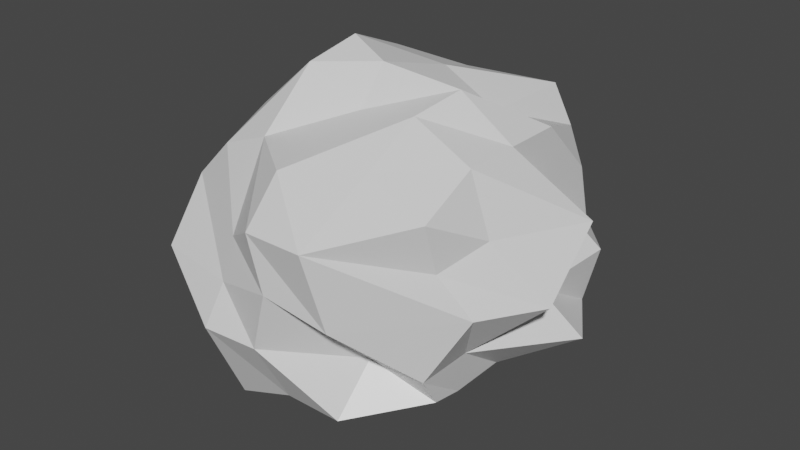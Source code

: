 # Source: Rocks.blend  (saved by Blender 2.80.75; exported with 4.5.12 LTS)
import bpy
from mathutils import Matrix  # noqa: F401  (used for matrix-valued properties, if any)

bpy.ops.wm.read_factory_settings(use_empty=True)
scene = bpy.context.scene
scene.name = 'Scene'

# ---- collections
col_collection = bpy.data.collections.new('Collection'); scene.collection.children.link(col_collection)

# ---- materials (node trees are filled in below, after node groups)
mat_material = bpy.data.materials.new('Material')
mat_material.alpha_threshold = 0.0
mat_material.use_transparent_shadow = False
mat_material.line_color = (0.0, 0.0, 0.0, 1.0)

# ---- material node trees
mat_material.use_nodes = True; mat_material.node_tree.nodes.clear()
_N = mat_material.node_tree.nodes; _L = mat_material.node_tree.links
n0 = _N.new('ShaderNodeOutputMaterial'); n0.name = 'Material Output'; n0.location = (300, 300)
n1 = _N.new('ShaderNodeBsdfPrincipled'); n1.name = 'Principled BSDF'; n1.location = (10, 300)
n1.distribution = 'GGX'
n1.subsurface_method = 'BURLEY'
n1.inputs[2].default_value = 0.4
n1.inputs[3].default_value = 1.45
n1.inputs[27].default_value = (0.0, 0.0, 0.0, 1.0)
n1.inputs[28].default_value = 1.0
_L.new(n1.outputs[0], n0.inputs[0])
n0.is_active_output = True

# ---- world
world_world = bpy.data.worlds.new('World'); scene.world = world_world
world_world.use_nodes = True; world_world.node_tree.nodes.clear()
_N = world_world.node_tree.nodes; _L = world_world.node_tree.links
n0 = _N.new('ShaderNodeOutputWorld'); n0.name = 'World Output'; n0.location = (300, 300)
n1 = _N.new('ShaderNodeBackground'); n1.name = 'Background'; n1.location = (10, 300)
n1.inputs[0].default_value = (0.05088, 0.05088, 0.05088, 1.0)
_L.new(n1.outputs[0], n0.inputs[0])
n0.is_active_output = True
world_world.color = (0.05088, 0.05088, 0.05088)
world_world.use_sun_shadow = False
world_world.sun_shadow_jitter_overblur = 0.0

# ---- meshes
me_cube = bpy.data.meshes.new('Cube')
me_cube.from_pydata([(0.8863, 0.9747, 0.8363), (1.0, 1.0, -0.6569), (1.0, -1.0, 0.7568), (1.0, -0.8478, -0.7539), (-0.8003, 0.862, 1.0), (-0.8067, 1.0, -0.7361), (-0.9148, -1.0, 0.8395), (-0.919, -0.8761, -0.9284), (-0.0006354, 0.9012, -0.867), (0.0, -1.368, 1.0), (0.0, -1.368, -0.8625), (-0.1877, 1.039, 1.075), (-0.9174, 0.0, -0.9307), (1.0, 0.0, 1.0), (-0.898, -0.02936, 1.041), (0.9432, 0.0, -0.8664), (0.0, 0.0, -1.461), (0.0, -0.2411, 1.483), (1.0, 1.139, 0.0), (-1.243, -1.368, 0.0), (1.254, -0.7706, 0.0), (-1.167, 1.0, 0.0), (-0.2134, 1.338, 0.0), (0.1069, -1.661, 0.1834), (1.259, 0.06216, -0.09909), (-1.58, 0.0, 0.0), (-0.5, 1.0, -0.8611), (-0.5, -1.0, 1.0), (-0.5, -1.368, -1.043), (-0.5, 1.332, 0.9019), (-0.5, 0.0, -1.18), (-0.387, -0.1182, 1.586), (-0.5, 1.332, 0.0), (-0.5, -1.496, 0.0), (0.5, -1.368, -0.8625), (0.5, 1.332, 1.0), (0.5359, 0.9524, -0.6934), (0.5, -1.0, 1.0), (0.613, -0.1182, 1.374), (0.5, 0.0, -1.281), (0.5793, -1.536, 0.0), (0.5, 1.593, 0.0), (-1.243, -1.0, 0.5), (1.0, 1.0, 0.5), (1.0, -0.8671, 0.3293), (-1.0, 1.0, 0.5), (0.0, 1.229, 0.5), (0.0, -1.688, 0.6511), (1.565, 0.2294, 0.5), (-1.21, 0.0, 0.5), (-0.5, 1.561, 0.5), (-0.5, -1.368, 0.3303), (0.5, -1.688, 0.6511), (0.5, 1.229, 0.5), (1.0, 1.0, -0.5), (1.0, -1.0, -0.5), (-1.0, 1.0, -0.5), (0.0, 1.0, -0.5), (-0.03452, -1.652, -0.3166), (1.565, 0.2294, -0.5), (-1.0, 0.0, -0.5), (-1.0, -1.0, -0.5), (-0.5134, -1.69, -0.3132), (-0.5, 1.229, -0.5), (0.5, 1.0, -0.5), (0.5, -1.0, -0.5), (-0.9174, -0.5, -0.9137), (1.0, -0.5, 1.0), (0.0, -0.5, -1.461), (0.0, -0.5, 1.182), (-1.0, -0.5, 1.0), (0.9432, -0.5, -0.8664), (-1.198, -0.5, 0.0), (1.565, -0.2706, 0.0), (-0.5, -0.5, -1.0), (-0.5, -0.5, 1.441), (0.5, -0.5, 1.258), (0.5, -0.5, -1.0), (-1.37, -0.5, 0.5), (1.176, -0.5, 0.5), (1.0, -0.5, -0.5), (-1.0, -0.5, -0.5), (-1.37, 0.5, 0.9568), (0.9432, 0.5, -0.8664), (-1.085, 0.5, -0.9137), (1.0, 0.5, 1.0), (0.1886, 0.5, -0.8819), (0.0, 0.5, 1.263), (1.38, 0.7294, 0.0), (-1.141, 0.5, 0.0), (-0.387, 0.3818, 1.379), (-0.5, 0.5, -1.0), (0.5, 0.5, -1.0), (0.5, 0.5, 1.0), (1.0, 0.5, 0.5), (-1.0, 0.5, 0.5), (-1.512, 0.5, -0.5), (1.254, 0.7294, -0.5)], [], [(75, 70, 6, 27), (51, 27, 6, 42), (95, 82, 4, 45), (77, 71, 3, 34), (79, 67, 2, 44), (53, 35, 0, 43), (50, 29, 11, 46), (74, 68, 10, 28), (52, 37, 9, 47), (76, 69, 9, 37), (93, 87, 17, 38), (91, 86, 16, 30), (94, 85, 13, 48), (92, 83, 15, 39), (78, 70, 14, 49), (90, 82, 14, 31), (81, 72, 25, 60), (97, 88, 24, 59), (65, 40, 23, 58), (63, 32, 22, 57), (64, 41, 18, 54), (80, 73, 20, 55), (96, 89, 21, 56), (62, 33, 19, 61), (58, 23, 33, 62), (56, 21, 32, 63), (87, 90, 31, 17), (84, 91, 30, 12), (66, 74, 28, 7), (45, 4, 29, 50), (47, 9, 27, 51), (69, 75, 27, 9), (57, 22, 41, 64), (55, 20, 40, 65), (86, 92, 39, 16), (85, 93, 38, 13), (67, 76, 37, 2), (44, 2, 37, 52), (46, 11, 35, 53), (68, 77, 34, 10), (22, 46, 53, 41), (20, 44, 52, 40), (23, 47, 51, 33), (21, 45, 50, 32), (72, 78, 49, 25), (88, 94, 48, 24), (40, 52, 47, 23), (32, 50, 46, 22), (41, 53, 43, 18), (73, 79, 44, 20), (89, 95, 45, 21), (33, 51, 42, 19), (3, 55, 65, 34), (8, 57, 64, 36), (5, 56, 63, 26), (10, 58, 62, 28), (28, 62, 61, 7), (84, 96, 56, 5), (71, 80, 55, 3), (36, 64, 54, 1), (26, 63, 57, 8), (34, 65, 58, 10), (83, 97, 59, 15), (66, 81, 60, 12), (7, 61, 81, 66), (15, 59, 80, 71), (24, 48, 79, 73), (19, 42, 78, 72), (16, 39, 77, 68), (13, 38, 76, 67), (17, 31, 75, 69), (12, 30, 74, 66), (59, 24, 73, 80), (61, 19, 72, 81), (42, 6, 70, 78), (38, 17, 69, 76), (30, 16, 68, 74), (48, 13, 67, 79), (39, 15, 71, 77), (31, 14, 70, 75), (1, 54, 97, 83), (12, 60, 96, 84), (25, 49, 95, 89), (18, 43, 94, 88), (0, 35, 93, 85), (8, 36, 92, 86), (5, 26, 91, 84), (11, 29, 90, 87), (60, 25, 89, 96), (54, 18, 88, 97), (29, 4, 82, 90), (36, 1, 83, 92), (43, 0, 85, 94), (26, 8, 86, 91), (35, 11, 87, 93), (49, 14, 82, 95)])
_uv = me_cube.uv_layers.new(name='UVMap')
_uv.uv.foreach_set('vector', [0.5625, 0.1875, 0.625, 0.1875, 0.625, 0.25, 0.5625, 0.25, 0.5625, 0.4375, 0.625, 0.4375, 0.625, 0.5, 0.5625, 0.5, 0.5625, 0.6875, 0.625, 0.6875, 0.625, 0.75, 0.5625, 0.75, 0.5625, 0.9375, 0.625, 0.9375, 0.625, 1.0, 0.5625, 1.0, 0.3125, 0.6875, 0.375, 0.6875, 0.375, 0.75, 0.3125, 0.75, 0.8125, 0.6875, 0.875, 0.6875, 0.875, 0.75, 0.8125, 0.75, 0.8125, 0.5625, 0.875, 0.5625, 0.875, 0.625, 0.8125, 0.625, 0.4375, 0.9375, 0.5, 0.9375, 0.5, 1.0, 0.4375, 1.0, 0.5625, 0.3125, 0.625, 0.3125, 0.625, 0.375, 0.5625, 0.375, 0.4375, 0.1875, 0.5, 0.1875, 0.5, 0.25, 0.4375, 0.25, 0.4375, 0.0625, 0.5, 0.0625, 0.5, 0.125, 0.4375, 0.125, 0.4375, 0.8125, 0.5, 0.8125, 0.5, 0.875, 0.4375, 0.875, 0.3125, 0.5625, 0.375, 0.5625, 0.375, 0.625, 0.3125, 0.625, 0.5625, 0.8125, 0.625, 0.8125, 0.625, 0.875, 0.5625, 0.875, 0.5625, 0.5625, 0.625, 0.5625, 0.625, 0.625, 0.5625, 0.625, 0.5625, 0.0625, 0.625, 0.0625, 0.625, 0.125, 0.5625, 0.125, 0.4375, 0.5625, 0.5, 0.5625, 0.5, 0.625, 0.4375, 0.625, 0.1875, 0.5625, 0.25, 0.5625, 0.25, 0.625, 0.1875, 0.625, 0.4375, 0.3125, 0.5, 0.3125, 0.5, 0.375, 0.4375, 0.375, 0.6875, 0.5625, 0.75, 0.5625, 0.75, 0.625, 0.6875, 0.625, 0.6875, 0.6875, 0.75, 0.6875, 0.75, 0.75, 0.6875, 0.75, 0.1875, 0.6875, 0.25, 0.6875, 0.25, 0.75, 0.1875, 0.75, 0.4375, 0.6875, 0.5, 0.6875, 0.5, 0.75, 0.4375, 0.75, 0.4375, 0.4375, 0.5, 0.4375, 0.5, 0.5, 0.4375, 0.5, 0.4375, 0.375, 0.5, 0.375, 0.5, 0.4375, 0.4375, 0.4375, 0.6875, 0.5, 0.75, 0.5, 0.75, 0.5625, 0.6875, 0.5625, 0.5, 0.0625, 0.5625, 0.0625, 0.5625, 0.125, 0.5, 0.125, 0.375, 0.8125, 0.4375, 0.8125, 0.4375, 0.875, 0.375, 0.875, 0.375, 0.9375, 0.4375, 0.9375, 0.4375, 1.0, 0.375, 1.0, 0.8125, 0.5, 0.875, 0.5, 0.875, 0.5625, 0.8125, 0.5625, 0.5625, 0.375, 0.625, 0.375, 0.625, 0.4375, 0.5625, 0.4375, 0.5, 0.1875, 0.5625, 0.1875, 0.5625, 0.25, 0.5, 0.25, 0.6875, 0.625, 0.75, 0.625, 0.75, 0.6875, 0.6875, 0.6875, 0.4375, 0.25, 0.5, 0.25, 0.5, 0.3125, 0.4375, 0.3125, 0.5, 0.8125, 0.5625, 0.8125, 0.5625, 0.875, 0.5, 0.875, 0.375, 0.0625, 0.4375, 0.0625, 0.4375, 0.125, 0.375, 0.125, 0.375, 0.1875, 0.4375, 0.1875, 0.4375, 0.25, 0.375, 0.25, 0.5625, 0.25, 0.625, 0.25, 0.625, 0.3125, 0.5625, 0.3125, 0.8125, 0.625, 0.875, 0.625, 0.875, 0.6875, 0.8125, 0.6875, 0.5, 0.9375, 0.5625, 0.9375, 0.5625, 1.0, 0.5, 1.0, 0.75, 0.625, 0.8125, 0.625, 0.8125, 0.6875, 0.75, 0.6875, 0.5, 0.25, 0.5625, 0.25, 0.5625, 0.3125, 0.5, 0.3125, 0.5, 0.375, 0.5625, 0.375, 0.5625, 0.4375, 0.5, 0.4375, 0.75, 0.5, 0.8125, 0.5, 0.8125, 0.5625, 0.75, 0.5625, 0.5, 0.5625, 0.5625, 0.5625, 0.5625, 0.625, 0.5, 0.625, 0.25, 0.5625, 0.3125, 0.5625, 0.3125, 0.625, 0.25, 0.625, 0.5, 0.3125, 0.5625, 0.3125, 0.5625, 0.375, 0.5, 0.375, 0.75, 0.5625, 0.8125, 0.5625, 0.8125, 0.625, 0.75, 0.625, 0.75, 0.6875, 0.8125, 0.6875, 0.8125, 0.75, 0.75, 0.75, 0.25, 0.6875, 0.3125, 0.6875, 0.3125, 0.75, 0.25, 0.75, 0.5, 0.6875, 0.5625, 0.6875, 0.5625, 0.75, 0.5, 0.75, 0.5, 0.4375, 0.5625, 0.4375, 0.5625, 0.5, 0.5, 0.5, 0.375, 0.25, 0.4375, 0.25, 0.4375, 0.3125, 0.375, 0.3125, 0.625, 0.625, 0.6875, 0.625, 0.6875, 0.6875, 0.625, 0.6875, 0.625, 0.5, 0.6875, 0.5, 0.6875, 0.5625, 0.625, 0.5625, 0.375, 0.375, 0.4375, 0.375, 0.4375, 0.4375, 0.375, 0.4375, 0.375, 0.4375, 0.4375, 0.4375, 0.4375, 0.5, 0.375, 0.5, 0.375, 0.6875, 0.4375, 0.6875, 0.4375, 0.75, 0.375, 0.75, 0.125, 0.6875, 0.1875, 0.6875, 0.1875, 0.75, 0.125, 0.75, 0.625, 0.6875, 0.6875, 0.6875, 0.6875, 0.75, 0.625, 0.75, 0.625, 0.5625, 0.6875, 0.5625, 0.6875, 0.625, 0.625, 0.625, 0.375, 0.3125, 0.4375, 0.3125, 0.4375, 0.375, 0.375, 0.375, 0.125, 0.5625, 0.1875, 0.5625, 0.1875, 0.625, 0.125, 0.625, 0.375, 0.5625, 0.4375, 0.5625, 0.4375, 0.625, 0.375, 0.625, 0.375, 0.5, 0.4375, 0.5, 0.4375, 0.5625, 0.375, 0.5625, 0.125, 0.625, 0.1875, 0.625, 0.1875, 0.6875, 0.125, 0.6875, 0.25, 0.625, 0.3125, 0.625, 0.3125, 0.6875, 0.25, 0.6875, 0.5, 0.5, 0.5625, 0.5, 0.5625, 0.5625, 0.5, 0.5625, 0.5, 0.875, 0.5625, 0.875, 0.5625, 0.9375, 0.5, 0.9375, 0.375, 0.125, 0.4375, 0.125, 0.4375, 0.1875, 0.375, 0.1875, 0.5, 0.125, 0.5625, 0.125, 0.5625, 0.1875, 0.5, 0.1875, 0.375, 0.875, 0.4375, 0.875, 0.4375, 0.9375, 0.375, 0.9375, 0.1875, 0.625, 0.25, 0.625, 0.25, 0.6875, 0.1875, 0.6875, 0.4375, 0.5, 0.5, 0.5, 0.5, 0.5625, 0.4375, 0.5625, 0.5625, 0.5, 0.625, 0.5, 0.625, 0.5625, 0.5625, 0.5625, 0.4375, 0.125, 0.5, 0.125, 0.5, 0.1875, 0.4375, 0.1875, 0.4375, 0.875, 0.5, 0.875, 0.5, 0.9375, 0.4375, 0.9375, 0.3125, 0.625, 0.375, 0.625, 0.375, 0.6875, 0.3125, 0.6875, 0.5625, 0.875, 0.625, 0.875, 0.625, 0.9375, 0.5625, 0.9375, 0.5625, 0.125, 0.625, 0.125, 0.625, 0.1875, 0.5625, 0.1875, 0.125, 0.5, 0.1875, 0.5, 0.1875, 0.5625, 0.125, 0.5625, 0.375, 0.625, 0.4375, 0.625, 0.4375, 0.6875, 0.375, 0.6875, 0.5, 0.625, 0.5625, 0.625, 0.5625, 0.6875, 0.5, 0.6875, 0.25, 0.5, 0.3125, 0.5, 0.3125, 0.5625, 0.25, 0.5625, 0.375, 0.0, 0.4375, 0.0, 0.4375, 0.0625, 0.375, 0.0625, 0.5, 0.75, 0.5625, 0.75, 0.5625, 0.8125, 0.5, 0.8125, 0.375, 0.75, 0.4375, 0.75, 0.4375, 0.8125, 0.375, 0.8125, 0.5, 0.0, 0.5625, 0.0, 0.5625, 0.0625, 0.5, 0.0625, 0.4375, 0.625, 0.5, 0.625, 0.5, 0.6875, 0.4375, 0.6875, 0.1875, 0.5, 0.25, 0.5, 0.25, 0.5625, 0.1875, 0.5625, 0.5625, 0.0, 0.625, 0.0, 0.625, 0.0625, 0.5625, 0.0625, 0.5625, 0.75, 0.625, 0.75, 0.625, 0.8125, 0.5625, 0.8125, 0.3125, 0.5, 0.375, 0.5, 0.375, 0.5625, 0.3125, 0.5625, 0.4375, 0.75, 0.5, 0.75, 0.5, 0.8125, 0.4375, 0.8125, 0.4375, 0.0, 0.5, 0.0, 0.5, 0.0625, 0.4375, 0.0625, 0.5625, 0.625, 0.625, 0.625, 0.625, 0.6875, 0.5625, 0.6875])
me_cube.materials.append(mat_material)
me_cube.use_remesh_preserve_volume = False
me_cube.use_remesh_preserve_attributes = False
me_cube.use_mirror_vertex_groups = False
me_cube.update()

# ---- objects
ob_cube = bpy.data.objects.new('Cube', me_cube)

# ---- transforms, parenting, visibility, modifiers, constraints
ob_cube.location = (0.0, 0.0, 0.0)
ob_cube.scale = (2.581, 2.581, 2.581)
ob_cube.lock_rotations_4d = False
ob_cube.empty_display_type = 'ARROWS'
ob_cube.lineart.crease_threshold = 0.0

# ---- collection membership
col_collection.objects.link(ob_cube)

# ---- scene / render settings (as saved in the file)
scene.frame_start = 1; scene.frame_end = 250; scene.frame_set(1)
scene.render.engine = 'BLENDER_EEVEE_NEXT'
scene.cycles.use_denoising = False
scene.cycles.samples = 128
scene.cycles.sampling_pattern = 'TABULATED_SOBOL'
scene.cycles.use_adaptive_sampling = False
scene.cycles.use_light_tree = False
scene.view_settings.view_transform = 'Filmic'
bpy.context.view_layer.update()

# ---- added for rendering (the .blend has no active camera and no usable light): camera, sun
cam_auto = bpy.data.cameras.new('AutoCamera')
cam_auto.lens = 50.0
cam_auto.sensor_width = 36.0
cam_auto.clip_end = 1000.0
ob_auto_camera = bpy.data.objects.new('AutoCamera', cam_auto)
scene.collection.objects.link(ob_auto_camera)
ob_auto_camera.location = (13.0489, -15.8067, 10.6156)
ob_auto_camera.rotation_euler = (1.09748, -7.21219e-08, 0.694738)
scene.camera = ob_auto_camera
light_auto_sun = bpy.data.lights.new('AutoSun', 'SUN')
light_auto_sun.energy = 3.0
light_auto_sun.angle = 0.0523599
ob_auto_sun = bpy.data.objects.new('AutoSun', light_auto_sun)
scene.collection.objects.link(ob_auto_sun)
ob_auto_sun.rotation_euler = (0.872665, 0.174533, 0.523599)
bpy.context.view_layer.update()
